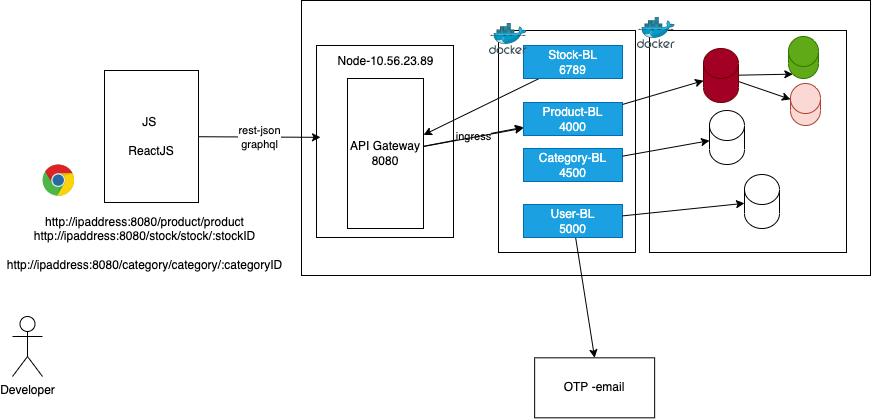

The diagram above was exported from draw.io. Its source (the exported page's mxGraphModel, read from the mxfile embedded in the PNG):
<mxGraphModel dx="1191" dy="931" grid="0" gridSize="10" guides="1" tooltips="1" connect="1" arrows="1" fold="1" page="0" pageScale="1" pageWidth="827" pageHeight="1169" math="0" shadow="0">
  <root>
    <mxCell id="0" />
    <mxCell id="1" parent="0" />
    <mxCell id="14" value="" style="rounded=0;whiteSpace=wrap;html=1;" vertex="1" parent="1">
      <mxGeometry x="-6" y="-355" width="569" height="275" as="geometry" />
    </mxCell>
    <mxCell id="15" value="" style="rounded=0;whiteSpace=wrap;html=1;" vertex="1" parent="1">
      <mxGeometry x="9" y="-310" width="137" height="192" as="geometry" />
    </mxCell>
    <mxCell id="16" value="" style="rounded=0;whiteSpace=wrap;html=1;" vertex="1" parent="1">
      <mxGeometry x="191" y="-325" width="137" height="222" as="geometry" />
    </mxCell>
    <mxCell id="4" value="rest-json&lt;br&gt;graphql" style="edgeStyle=none;html=1;" edge="1" parent="1" source="2">
      <mxGeometry relative="1" as="geometry">
        <mxPoint x="13" y="-218.17426710097732" as="targetPoint" />
      </mxGeometry>
    </mxCell>
    <mxCell id="2" value="JS&amp;nbsp;&lt;br&gt;&lt;br&gt;ReactJS" style="rounded=0;whiteSpace=wrap;html=1;" vertex="1" parent="1">
      <mxGeometry x="-203" y="-285" width="94" height="132" as="geometry" />
    </mxCell>
    <mxCell id="3" value="" style="dashed=0;outlineConnect=0;html=1;align=center;labelPosition=center;verticalLabelPosition=bottom;verticalAlign=top;shape=mxgraph.weblogos.chrome" vertex="1" parent="1">
      <mxGeometry x="-265" y="-191" width="32" height="32" as="geometry" />
    </mxCell>
    <mxCell id="6" value="Node-10.56.23.89" style="text;html=1;align=center;verticalAlign=middle;resizable=0;points=[];autosize=1;strokeColor=none;fillColor=none;" vertex="1" parent="1">
      <mxGeometry x="25" y="-303" width="106" height="18" as="geometry" />
    </mxCell>
    <mxCell id="7" value="Product-BL&lt;br&gt;4000" style="rounded=0;whiteSpace=wrap;html=1;fillColor=#1ba1e2;fontColor=#ffffff;strokeColor=#006EAF;" vertex="1" parent="1">
      <mxGeometry x="216" y="-253" width="99" height="33" as="geometry" />
    </mxCell>
    <mxCell id="8" value="Category-BL&lt;br&gt;4500" style="rounded=0;whiteSpace=wrap;html=1;fillColor=#1ba1e2;fontColor=#ffffff;strokeColor=#006EAF;" vertex="1" parent="1">
      <mxGeometry x="216" y="-207" width="99" height="33" as="geometry" />
    </mxCell>
    <mxCell id="32" style="edgeStyle=none;html=1;entryX=0.5;entryY=0;entryDx=0;entryDy=0;" edge="1" parent="1" source="9" target="31">
      <mxGeometry relative="1" as="geometry" />
    </mxCell>
    <mxCell id="9" value="User-BL&lt;br&gt;5000" style="rounded=0;whiteSpace=wrap;html=1;fillColor=#1ba1e2;fontColor=#ffffff;strokeColor=#006EAF;" vertex="1" parent="1">
      <mxGeometry x="216" y="-151" width="99" height="33" as="geometry" />
    </mxCell>
    <mxCell id="10" value="Developer" style="shape=umlActor;verticalLabelPosition=bottom;verticalAlign=top;html=1;outlineConnect=0;" vertex="1" parent="1">
      <mxGeometry x="-295" y="-39" width="30" height="60" as="geometry" />
    </mxCell>
    <mxCell id="13" value="ingress" style="edgeStyle=none;html=1;entryX=0;entryY=0.75;entryDx=0;entryDy=0;" edge="1" parent="1" source="11" target="7">
      <mxGeometry relative="1" as="geometry" />
    </mxCell>
    <mxCell id="35" style="edgeStyle=none;html=1;" edge="1" parent="1" source="11" target="7">
      <mxGeometry relative="1" as="geometry" />
    </mxCell>
    <mxCell id="11" value="API Gateway&lt;br&gt;8080" style="rounded=0;whiteSpace=wrap;html=1;" vertex="1" parent="1">
      <mxGeometry x="40" y="-277" width="76" height="150" as="geometry" />
    </mxCell>
    <mxCell id="12" value="http://ipaddress:8080/product/product&lt;br&gt;http://ipaddress:8080/stock/stock/:stockID&lt;br&gt;&lt;br&gt;http://ipaddress:8080/category/category/:categoryID" style="text;html=1;align=center;verticalAlign=middle;resizable=0;points=[];autosize=1;strokeColor=none;fillColor=none;" vertex="1" parent="1">
      <mxGeometry x="-306" y="-142" width="285" height="60" as="geometry" />
    </mxCell>
    <mxCell id="17" value="" style="rounded=0;whiteSpace=wrap;html=1;" vertex="1" parent="1">
      <mxGeometry x="342" y="-325" width="197" height="222" as="geometry" />
    </mxCell>
    <mxCell id="28" style="edgeStyle=none;html=1;entryX=0.145;entryY=1;entryDx=0;entryDy=-4.35;entryPerimeter=0;" edge="1" parent="1" source="18" target="26">
      <mxGeometry relative="1" as="geometry" />
    </mxCell>
    <mxCell id="29" style="edgeStyle=none;html=1;" edge="1" parent="1" source="18" target="27">
      <mxGeometry relative="1" as="geometry" />
    </mxCell>
    <mxCell id="18" value="" style="shape=cylinder3;whiteSpace=wrap;html=1;boundedLbl=1;backgroundOutline=1;size=15;fillColor=#a20025;fontColor=#ffffff;strokeColor=#6F0000;" vertex="1" parent="1">
      <mxGeometry x="396" y="-307" width="35" height="54" as="geometry" />
    </mxCell>
    <mxCell id="19" style="edgeStyle=none;html=1;" edge="1" parent="1" source="7" target="18">
      <mxGeometry relative="1" as="geometry" />
    </mxCell>
    <mxCell id="22" value="" style="shape=cylinder3;whiteSpace=wrap;html=1;boundedLbl=1;backgroundOutline=1;size=15;" vertex="1" parent="1">
      <mxGeometry x="402" y="-245" width="35" height="54" as="geometry" />
    </mxCell>
    <mxCell id="23" value="" style="shape=cylinder3;whiteSpace=wrap;html=1;boundedLbl=1;backgroundOutline=1;size=15;" vertex="1" parent="1">
      <mxGeometry x="437" y="-181" width="35" height="54" as="geometry" />
    </mxCell>
    <mxCell id="24" style="edgeStyle=none;html=1;" edge="1" parent="1" source="8" target="22">
      <mxGeometry relative="1" as="geometry" />
    </mxCell>
    <mxCell id="25" style="edgeStyle=none;html=1;" edge="1" parent="1" source="9" target="23">
      <mxGeometry relative="1" as="geometry" />
    </mxCell>
    <mxCell id="26" value="" style="shape=cylinder3;whiteSpace=wrap;html=1;boundedLbl=1;backgroundOutline=1;size=15;fillColor=#60a917;strokeColor=#2D7600;fontColor=#ffffff;" vertex="1" parent="1">
      <mxGeometry x="481" y="-319" width="30" height="42" as="geometry" />
    </mxCell>
    <mxCell id="27" value="" style="shape=cylinder3;whiteSpace=wrap;html=1;boundedLbl=1;backgroundOutline=1;size=15;fillColor=#fad9d5;strokeColor=#ae4132;" vertex="1" parent="1">
      <mxGeometry x="483" y="-272" width="30" height="42" as="geometry" />
    </mxCell>
    <mxCell id="31" value="OTP -email" style="rounded=0;whiteSpace=wrap;html=1;" vertex="1" parent="1">
      <mxGeometry x="227.13754272460938" y="2.3333333333333712" width="120" height="60" as="geometry" />
    </mxCell>
    <mxCell id="34" style="edgeStyle=none;html=1;" edge="1" parent="1" source="33" target="11">
      <mxGeometry relative="1" as="geometry" />
    </mxCell>
    <mxCell id="33" value="Stock-BL&lt;br&gt;6789" style="rounded=0;whiteSpace=wrap;html=1;fillColor=#1ba1e2;fontColor=#ffffff;strokeColor=#006EAF;" vertex="1" parent="1">
      <mxGeometry x="216" y="-310" width="99" height="33" as="geometry" />
    </mxCell>
    <mxCell id="36" value="" style="sketch=0;aspect=fixed;html=1;points=[];align=center;image;fontSize=12;image=img/lib/mscae/Docker.svg;" vertex="1" parent="1">
      <mxGeometry x="182" y="-332" width="37.8" height="31" as="geometry" />
    </mxCell>
    <mxCell id="37" value="" style="sketch=0;aspect=fixed;html=1;points=[];align=center;image;fontSize=12;image=img/lib/mscae/Docker.svg;" vertex="1" parent="1">
      <mxGeometry x="330" y="-338" width="37.8" height="31" as="geometry" />
    </mxCell>
  </root>
</mxGraphModel>